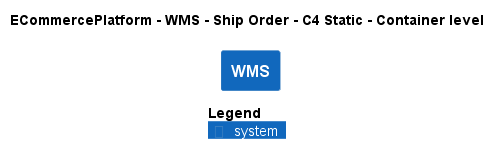

The diagram above was rendered by PlantUML. Its source (embedded in the PNG):
@startuml
!pragma layout smetana
!include ..\..\..\..\..\.c4s\C4_Container.puml

AddElementTag("c4interflow:lifecycle:new", $bgColor=green, $fontColor=#ffffff, $borderColor=green, $shadowing="False")
AddElementTag("c4interflow:lifecycle:changed", $bgColor=orange, $fontColor=#ffffff, $borderColor=orange, $shadowing="False")
AddElementTag("c4interflow:lifecycle:removed", $bgColor=red, $fontColor=#ffffff, $borderColor=red, $shadowing="False")

AddRelTag("c4interflow:lifecycle:new", $textColor=green, $lineColor=green)
AddRelTag("c4interflow:lifecycle:changed", $textColor=orange, $lineColor=orange)
AddRelTag("c4interflow:lifecycle:removed", $textColor=red, $lineColor=red)

SHOW_PERSON_PORTRAIT()
LAYOUT_TOP_DOWN()

skinparam linetype polyline

title ECommercePlatform - WMS - Ship Order - C4 Static - Container level

System(ECommercePlatform.SoftwareSystems.WMS, "WMS", "")



SHOW_LEGEND()
@enduml